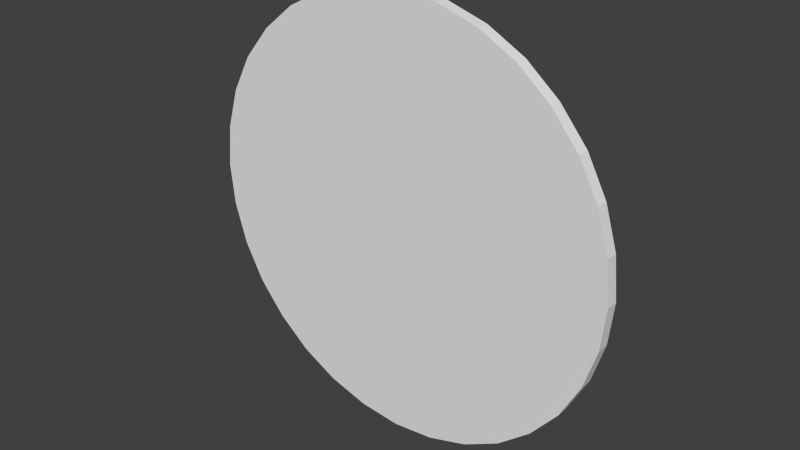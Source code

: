 # Source: swi-r-1-green.blend  (saved by Blender 2.69.0; exported with 4.5.12 LTS)
import bpy
from mathutils import Matrix  # noqa: F401  (used for matrix-valued properties, if any)

bpy.ops.wm.read_factory_settings(use_empty=True)
scene = bpy.context.scene
scene.name = 'Scene'

# ---- collections
col_collection_1 = bpy.data.collections.new('Collection 1'); scene.collection.children.link(col_collection_1)

# ---- materials (node trees are filled in below, after node groups)
mat_material_005 = bpy.data.materials.new('Material.005')
mat_material_005.alpha_threshold = 0.0
mat_material_005.use_transparent_shadow = False
mat_material_005.preview_render_type = 'CUBE'
mat_material_005.specular_color = (0.0, 0.0, 0.0)
mat_material_005.roughness = 0.5
mat_material_005.specular_intensity = 0.0
mat_material_005.line_color = (0.0, 0.0, 0.0, 1.0)

# ---- material node trees

# ---- world
world_world = bpy.data.worlds.new('World'); scene.world = world_world
world_world.color = (0.05088, 0.05088, 0.05088)
world_world.use_sun_shadow = False
world_world.sun_shadow_jitter_overblur = 0.0
world_world.cycles.sampling_method = 'MANUAL'
world_world.cycles.sample_map_resolution = 256

# ---- meshes
me_semaphore_004 = bpy.data.meshes.new('Semaphore.004')
me_semaphore_004.from_pydata([(1.954, 34.98, 4.65), (1.954, 35.0, 4.65), (1.886, 34.98, 4.643), (1.886, 35.0, 4.643), (1.82, 34.98, 4.623), (1.82, 35.0, 4.623), (1.76, 34.98, 4.591), (1.76, 35.0, 4.591), (1.707, 34.98, 4.547), (1.707, 35.0, 4.547), (1.663, 34.98, 4.494), (1.663, 35.0, 4.494), (1.631, 34.98, 4.434), (1.631, 35.0, 4.434), (1.611, 34.98, 4.368), (1.611, 35.0, 4.368), (1.604, 34.98, 4.3), (1.604, 35.0, 4.3), (1.611, 34.98, 4.232), (1.611, 35.0, 4.232), (1.631, 34.98, 4.166), (1.631, 35.0, 4.166), (1.663, 34.98, 4.106), (1.663, 35.0, 4.106), (1.707, 34.98, 4.053), (1.707, 35.0, 4.053), (1.76, 34.98, 4.009), (1.76, 35.0, 4.009), (1.82, 34.98, 3.977), (1.82, 35.0, 3.977), (1.886, 34.98, 3.957), (1.886, 35.0, 3.957), (1.954, 34.98, 3.95), (1.954, 35.0, 3.95), (2.022, 34.98, 3.957), (2.022, 35.0, 3.957), (2.088, 34.98, 3.977), (2.088, 35.0, 3.977), (2.148, 34.98, 4.009), (2.148, 35.0, 4.009), (2.201, 34.98, 4.053), (2.201, 35.0, 4.053), (2.245, 34.98, 4.106), (2.245, 35.0, 4.106), (2.277, 34.98, 4.166), (2.277, 35.0, 4.166), (2.297, 34.98, 4.232), (2.297, 35.0, 4.232), (2.304, 34.98, 4.3), (2.304, 35.0, 4.3), (2.297, 34.98, 4.368), (2.297, 35.0, 4.368), (2.277, 34.98, 4.434), (2.277, 35.0, 4.434), (2.245, 34.98, 4.494), (2.245, 35.0, 4.494), (2.201, 34.98, 4.547), (2.201, 35.0, 4.547), (2.148, 34.98, 4.591), (2.148, 35.0, 4.591), (2.088, 34.98, 4.623), (2.088, 35.0, 4.623), (2.022, 34.98, 4.643), (2.022, 35.0, 4.643)], [], [(0, 1, 3, 2), (2, 3, 5, 4), (4, 5, 7, 6), (6, 7, 9, 8), (8, 9, 11, 10), (10, 11, 13, 12), (12, 13, 15, 14), (14, 15, 17, 16), (16, 17, 19, 18), (18, 19, 21, 20), (20, 21, 23, 22), (22, 23, 25, 24), (24, 25, 27, 26), (26, 27, 29, 28), (28, 29, 31, 30), (30, 31, 33, 32), (32, 33, 35, 34), (34, 35, 37, 36), (36, 37, 39, 38), (38, 39, 41, 40), (40, 41, 43, 42), (42, 43, 45, 44), (44, 45, 47, 46), (46, 47, 49, 48), (48, 49, 51, 50), (50, 51, 53, 52), (52, 53, 55, 54), (54, 55, 57, 56), (56, 57, 59, 58), (58, 59, 61, 60), (3, 1, 63, 61, 59, 57, 55, 53, 51, 49, 47, 45, 43, 41, 39, 37, 35, 33, 31, 29, 27, 25, 23, 21, 19, 17, 15, 13, 11, 9, 7, 5), (62, 63, 1, 0), (60, 61, 63, 62), (0, 2, 4, 6, 8, 10, 12, 14, 16, 18, 20, 22, 24, 26, 28, 30, 32, 34, 36, 38, 40, 42, 44, 46, 48, 50, 52, 54, 56, 58, 60, 62)])
_uv = me_semaphore_004.uv_layers.new(name='UVMap')
_uv.uv.foreach_set('vector', [0.887, 0.2639, 0.9666, 0.2639, 0.9666, 0.2912, 0.887, 0.2912, 0.887, 0.2912, 0.9666, 0.2912, 0.9666, 0.3185, 0.887, 0.3185, 0.887, 0.3185, 0.9666, 0.3185, 0.9666, 0.3458, 0.887, 0.3458, 0.887, 0.3458, 0.9666, 0.3458, 0.9666, 0.3731, 0.887, 0.3731, 0.887, 0.3731, 0.9666, 0.3731, 0.9666, 0.4004, 0.887, 0.4004, 0.887, 0.4004, 0.9666, 0.4004, 0.9666, 0.4277, 0.887, 0.4277, 0.887, 0.4277, 0.9666, 0.4277, 0.9665, 0.455, 0.887, 0.455, 0.887, 0.455, 0.9665, 0.455, 0.9665, 0.4823, 0.887, 0.4822, 0.887, 0.4822, 0.9665, 0.4823, 0.9665, 0.5095, 0.887, 0.5095, 0.887, 0.5095, 0.9665, 0.5095, 0.9665, 0.5368, 0.887, 0.5368, 0.887, 0.5368, 0.9665, 0.5368, 0.9665, 0.5641, 0.887, 0.5641, 0.887, 0.5641, 0.9665, 0.5641, 0.9665, 0.5914, 0.887, 0.5914, 0.887, 0.5914, 0.9665, 0.5914, 0.9665, 0.6187, 0.887, 0.6187, 0.887, 0.6187, 0.9665, 0.6187, 0.9665, 0.646, 0.887, 0.6459, 0.887, 0.6459, 0.9665, 0.646, 0.9665, 0.6732, 0.887, 0.6732, 0.887, 0.6732, 0.9665, 0.6732, 0.9665, 0.7005, 0.887, 0.7005, 0.8832, 0.4369, 0.9791, 0.4369, 0.9791, 0.4698, 0.8832, 0.4698, 0.8832, 0.4698, 0.9791, 0.4698, 0.9791, 0.5026, 0.8832, 0.5026, 0.8832, 0.5026, 0.9791, 0.5026, 0.9791, 0.5355, 0.8832, 0.5355, 0.8832, 0.5355, 0.9791, 0.5355, 0.9791, 0.5684, 0.8832, 0.5684, 0.8832, 0.5684, 0.9791, 0.5684, 0.9791, 0.6013, 0.8832, 0.6013, 0.8832, 0.6013, 0.9791, 0.6013, 0.9791, 0.6342, 0.8832, 0.6342, 0.8832, 0.6342, 0.9791, 0.6342, 0.9791, 0.6671, 0.8832, 0.6671, 0.8832, 0.6671, 0.9791, 0.6671, 0.9791, 0.7, 0.8832, 0.7, 0.8832, 0.7, 0.9791, 0.7, 0.9791, 0.7329, 0.8832, 0.7329, 0.8832, 0.7329, 0.9791, 0.7329, 0.9791, 0.7658, 0.8832, 0.7658, 0.8832, 0.7658, 0.9791, 0.7658, 0.9791, 0.7987, 0.8832, 0.7987, 0.8832, 0.7987, 0.9791, 0.7987, 0.9791, 0.8316, 0.8832, 0.8316, 0.8832, 0.8316, 0.9791, 0.8316, 0.9791, 0.8645, 0.8832, 0.8645, 0.8832, 0.8645, 0.9791, 0.8645, 0.9791, 0.8973, 0.8832, 0.8974, 0.5051, 0.9782, 0.4226, 0.9842, 0.3405, 0.974, 0.2619, 0.948, 0.1899, 0.9071, 0.1273, 0.853, 0.07646, 0.7877, 0.03932, 0.7138, 0.01732, 0.634, 0.01131, 0.5515, 0.02152, 0.4693, 0.04755, 0.3908, 0.08841, 0.3188, 0.1425, 0.2562, 0.2078, 0.2054, 0.2818, 0.1682, 0.3615, 0.1462, 0.4441, 0.1402, 0.5262, 0.1504, 0.6048, 0.1764, 0.6767, 0.2173, 0.7393, 0.2714, 0.7902, 0.3367, 0.8273, 0.4107, 0.8493, 0.4904, 0.8553, 0.573, 0.8451, 0.6551, 0.8191, 0.7337, 0.7783, 0.8056, 0.7241, 0.8682, 0.6589, 0.9191, 0.5849, 0.9562, 0.8832, 0.9302, 0.9791, 0.9302, 0.9791, 0.9631, 0.8832, 0.9631, 0.8832, 0.8974, 0.9791, 0.8973, 0.9791, 0.9302, 0.8832, 0.9302, 0.9219, 0.12, 0.9115, 0.119, 0.9015, 0.1159, 0.8922, 0.111, 0.8842, 0.1043, 0.8775, 0.09625, 0.8726, 0.08703, 0.8695, 0.07701, 0.8685, 0.0666, 0.8695, 0.05618, 0.8726, 0.04617, 0.8775, 0.03694, 0.8842, 0.02885, 0.8922, 0.02221, 0.9015, 0.01727, 0.9115, 0.01423, 0.9219, 0.01321, 0.9323, 0.01423, 0.9423, 0.01727, 0.9516, 0.02221, 0.9597, 0.02885, 0.9663, 0.03694, 0.9712, 0.04617, 0.9743, 0.05618, 0.9753, 0.0666, 0.9743, 0.07701, 0.9712, 0.08703, 0.9663, 0.09625, 0.9597, 0.1043, 0.9516, 0.111, 0.9423, 0.1159, 0.9323, 0.119])
me_semaphore_004.materials.append(mat_material_005)
me_semaphore_004.use_remesh_preserve_volume = False
me_semaphore_004.use_remesh_preserve_attributes = False
me_semaphore_004.use_mirror_vertex_groups = False
me_semaphore_004.update()

# ---- objects
ob_semaphore_001 = bpy.data.objects.new('Semaphore.001', me_semaphore_004)

# ---- transforms, parenting, visibility, modifiers, constraints
ob_semaphore_001.location = (0.0, 0.0, 0.0)
ob_semaphore_001.lineart.crease_threshold = 0.0

# ---- collection membership
col_collection_1.objects.link(ob_semaphore_001)

# ---- scene / render settings (as saved in the file)
scene.frame_start = 1; scene.frame_end = 250; scene.frame_set(1)
scene.render.engine = 'BLENDER_EEVEE_NEXT'
scene.render.image_settings.compression = 90
scene.render.resolution_percentage = 50
scene.render.dither_intensity = 0.0
scene.cycles.use_denoising = False
scene.cycles.samples = 10
scene.cycles.sampling_pattern = 'TABULATED_SOBOL'
scene.cycles.light_sampling_threshold = 0.0
scene.cycles.use_adaptive_sampling = False
scene.cycles.use_light_tree = False
scene.cycles.blur_glossy = 0.0
scene.cycles.volume_bounces = 1
scene.cycles.pixel_filter_type = 'GAUSSIAN'
scene.cycles.sample_clamp_indirect = 0.0
scene.view_settings.view_transform = 'Standard'
bpy.context.view_layer.update()

# ---- added for rendering (the .blend has no active camera and no usable light): camera, sun
cam_auto = bpy.data.cameras.new('AutoCamera')
cam_auto.lens = 50.0
cam_auto.sensor_width = 36.0
cam_auto.clip_end = 1000.0
ob_auto_camera = bpy.data.objects.new('AutoCamera', cam_auto)
scene.collection.objects.link(ob_auto_camera)
ob_auto_camera.location = (2.87011, 33.8907, 5.03289)
ob_auto_camera.rotation_euler = (1.09748, -7.21219e-08, 0.694738)
scene.camera = ob_auto_camera
light_auto_sun = bpy.data.lights.new('AutoSun', 'SUN')
light_auto_sun.energy = 3.0
light_auto_sun.angle = 0.0523599
ob_auto_sun = bpy.data.objects.new('AutoSun', light_auto_sun)
scene.collection.objects.link(ob_auto_sun)
ob_auto_sun.rotation_euler = (0.872665, 0.174533, 0.523599)
bpy.context.view_layer.update()
